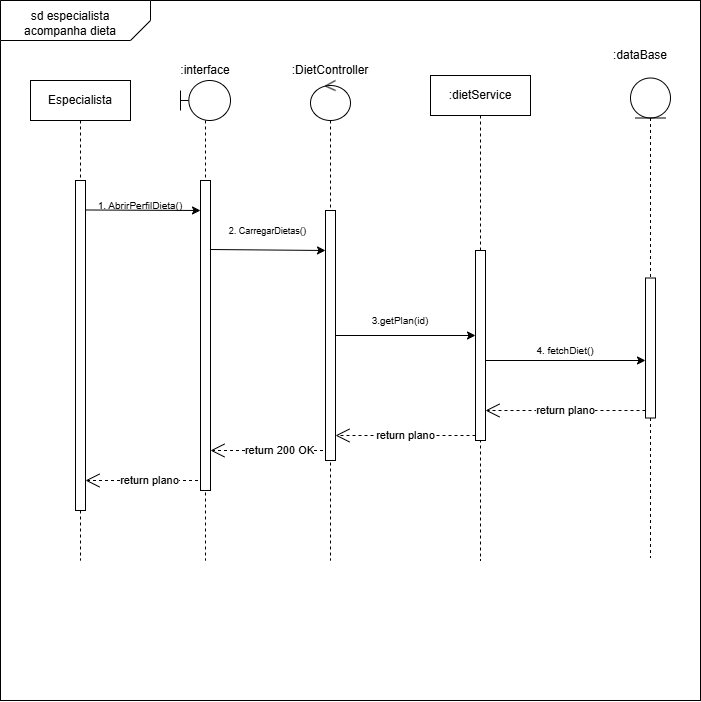

The diagram above was exported from draw.io. Its source (the exported page's mxGraphModel, read from the mxfile embedded in the PNG):
<mxGraphModel dx="3546" dy="1252" grid="1" gridSize="10" guides="1" tooltips="1" connect="1" arrows="1" fold="1" page="1" pageScale="1" pageWidth="1169" pageHeight="827" background="none" math="0" shadow="0">
  <root>
    <mxCell id="0" />
    <mxCell id="1" parent="0" />
    <mxCell id="2" value="" style="whiteSpace=wrap;html=1;aspect=fixed;movable=1;resizable=1;rotatable=1;deletable=1;editable=1;locked=0;connectable=1;" vertex="1" parent="1">
      <mxGeometry x="1430" y="64" width="700" height="700" as="geometry" />
    </mxCell>
    <mxCell id="3" value="" style="shape=card;whiteSpace=wrap;html=1;rotation=-180;size=20;movable=1;resizable=1;rotatable=1;deletable=1;editable=1;locked=0;connectable=1;" vertex="1" parent="1">
      <mxGeometry x="1430" y="64" width="150" height="40" as="geometry" />
    </mxCell>
    <mxCell id="4" value="sd especialista acompanha dieta" style="text;html=1;align=center;verticalAlign=middle;whiteSpace=wrap;rounded=0;movable=1;resizable=1;rotatable=1;deletable=1;editable=1;locked=0;connectable=1;" vertex="1" parent="1">
      <mxGeometry x="1440" y="74" width="120" height="25" as="geometry" />
    </mxCell>
    <mxCell id="5" value="" style="shape=umlLifeline;perimeter=lifelinePerimeter;whiteSpace=wrap;html=1;container=1;dropTarget=0;collapsible=0;recursiveResize=0;outlineConnect=0;portConstraint=eastwest;newEdgeStyle={&quot;curved&quot;:0,&quot;rounded&quot;:0};participant=umlBoundary;size=40;movable=1;resizable=1;rotatable=1;deletable=1;editable=1;locked=0;connectable=1;" vertex="1" parent="1">
      <mxGeometry x="1610" y="144" width="50" height="480" as="geometry" />
    </mxCell>
    <mxCell id="6" value="" style="html=1;points=[[0,0,0,0,5],[0,1,0,0,-5],[1,0,0,0,5],[1,1,0,0,-5]];perimeter=orthogonalPerimeter;outlineConnect=0;targetShapes=umlLifeline;portConstraint=eastwest;newEdgeStyle={&quot;curved&quot;:0,&quot;rounded&quot;:0};movable=1;resizable=1;rotatable=1;deletable=1;editable=1;locked=0;connectable=1;" vertex="1" parent="5">
      <mxGeometry x="20" y="100" width="10" height="310" as="geometry" />
    </mxCell>
    <mxCell id="7" value="" style="shape=umlLifeline;perimeter=lifelinePerimeter;whiteSpace=wrap;html=1;container=1;dropTarget=0;collapsible=0;recursiveResize=0;outlineConnect=0;portConstraint=eastwest;newEdgeStyle={&quot;curved&quot;:0,&quot;rounded&quot;:0};participant=umlControl;movable=1;resizable=1;rotatable=1;deletable=1;editable=1;locked=0;connectable=1;" vertex="1" parent="1">
      <mxGeometry x="1740" y="144" width="40" height="480" as="geometry" />
    </mxCell>
    <mxCell id="8" value="" style="html=1;points=[[0,0,0,0,5],[0,1,0,0,-5],[1,0,0,0,5],[1,1,0,0,-5]];perimeter=orthogonalPerimeter;outlineConnect=0;targetShapes=umlLifeline;portConstraint=eastwest;newEdgeStyle={&quot;curved&quot;:0,&quot;rounded&quot;:0};movable=1;resizable=1;rotatable=1;deletable=1;editable=1;locked=0;connectable=1;" vertex="1" parent="7">
      <mxGeometry x="15" y="130" width="10" height="250" as="geometry" />
    </mxCell>
    <mxCell id="9" value="1. AbrirPerfilDieta()" style="text;html=1;align=center;verticalAlign=middle;whiteSpace=wrap;rounded=0;fontSize=10;movable=1;resizable=1;rotatable=1;deletable=1;editable=1;locked=0;connectable=1;" vertex="1" parent="1">
      <mxGeometry x="1520" y="254" width="100" height="30" as="geometry" />
    </mxCell>
    <mxCell id="10" value="" style="endArrow=classic;html=1;rounded=0;exitX=1.038;exitY=0.067;exitDx=0;exitDy=0;exitPerimeter=0;movable=1;resizable=1;rotatable=1;deletable=1;editable=1;locked=0;connectable=1;" edge="1" parent="1">
      <mxGeometry width="50" height="50" relative="1" as="geometry">
        <mxPoint x="1515.3799999999999" y="273.48" as="sourcePoint" />
        <mxPoint x="1630" y="274" as="targetPoint" />
      </mxGeometry>
    </mxCell>
    <mxCell id="11" value="" style="shape=umlLifeline;perimeter=lifelinePerimeter;whiteSpace=wrap;html=1;container=1;dropTarget=0;collapsible=0;recursiveResize=0;outlineConnect=0;portConstraint=eastwest;newEdgeStyle={&quot;curved&quot;:0,&quot;rounded&quot;:0};participant=umlEntity;movable=1;resizable=1;rotatable=1;deletable=1;editable=1;locked=0;connectable=1;" vertex="1" parent="1">
      <mxGeometry x="2060" y="141.5" width="40" height="480" as="geometry" />
    </mxCell>
    <mxCell id="12" value="" style="html=1;points=[[0,0,0,0,5],[0,1,0,0,-5],[1,0,0,0,5],[1,1,0,0,-5]];perimeter=orthogonalPerimeter;outlineConnect=0;targetShapes=umlLifeline;portConstraint=eastwest;newEdgeStyle={&quot;curved&quot;:0,&quot;rounded&quot;:0};movable=1;resizable=1;rotatable=1;deletable=1;editable=1;locked=0;connectable=1;" vertex="1" parent="11">
      <mxGeometry x="15" y="200" width="10" height="140" as="geometry" />
    </mxCell>
    <mxCell id="13" value=":interfa&lt;span style=&quot;background-color: transparent; color: light-dark(rgb(0, 0, 0), rgb(255, 255, 255));&quot;&gt;ce&lt;/span&gt;" style="text;html=1;align=center;verticalAlign=middle;whiteSpace=wrap;rounded=0;movable=1;resizable=1;rotatable=1;deletable=1;editable=1;locked=0;connectable=1;" vertex="1" parent="1">
      <mxGeometry x="1605" y="119" width="60" height="30" as="geometry" />
    </mxCell>
    <mxCell id="14" value=":dietService" style="shape=umlLifeline;perimeter=lifelinePerimeter;whiteSpace=wrap;html=1;container=1;dropTarget=0;collapsible=0;recursiveResize=0;outlineConnect=0;portConstraint=eastwest;newEdgeStyle={&quot;curved&quot;:0,&quot;rounded&quot;:0};movable=1;resizable=1;rotatable=1;deletable=1;editable=1;locked=0;connectable=1;" vertex="1" parent="1">
      <mxGeometry x="1860" y="139" width="100" height="485" as="geometry" />
    </mxCell>
    <mxCell id="15" value="&lt;font style=&quot;font-size: 9px;&quot;&gt;2.&amp;nbsp;CarregarDietas(&lt;/font&gt;&lt;font size=&quot;1&quot; style=&quot;&quot;&gt;)&lt;/font&gt;" style="text;html=1;align=center;verticalAlign=middle;whiteSpace=wrap;rounded=0;fontSize=10;movable=1;resizable=1;rotatable=1;deletable=1;editable=1;locked=0;connectable=1;" vertex="1" parent="1">
      <mxGeometry x="1635" y="274" width="125" height="40" as="geometry" />
    </mxCell>
    <mxCell id="16" value=":DietController" style="text;html=1;align=center;verticalAlign=middle;whiteSpace=wrap;rounded=0;movable=1;resizable=1;rotatable=1;deletable=1;editable=1;locked=0;connectable=1;" vertex="1" parent="1">
      <mxGeometry x="1730" y="119" width="60" height="30" as="geometry" />
    </mxCell>
    <mxCell id="17" value=":dataBase" style="text;html=1;align=center;verticalAlign=middle;whiteSpace=wrap;rounded=0;movable=1;resizable=1;rotatable=1;deletable=1;editable=1;locked=0;connectable=1;" vertex="1" parent="1">
      <mxGeometry x="2040" y="104" width="60" height="30" as="geometry" />
    </mxCell>
    <mxCell id="18" value="" style="endArrow=classic;html=1;rounded=0;exitX=1.038;exitY=0.067;exitDx=0;exitDy=0;exitPerimeter=0;movable=1;resizable=1;rotatable=1;deletable=1;editable=1;locked=0;connectable=1;" edge="1" parent="1">
      <mxGeometry width="50" height="50" relative="1" as="geometry">
        <mxPoint x="1640" y="313" as="sourcePoint" />
        <mxPoint x="1755" y="314" as="targetPoint" />
      </mxGeometry>
    </mxCell>
    <mxCell id="19" value="3.getPlan(id)" style="text;html=1;align=center;verticalAlign=middle;whiteSpace=wrap;rounded=0;fontSize=10;movable=1;resizable=1;rotatable=1;deletable=1;editable=1;locked=0;connectable=1;" vertex="1" parent="1">
      <mxGeometry x="1775" y="369" width="110" height="30" as="geometry" />
    </mxCell>
    <mxCell id="20" value="Especialista" style="shape=umlLifeline;perimeter=lifelinePerimeter;whiteSpace=wrap;html=1;container=1;dropTarget=0;collapsible=0;recursiveResize=0;outlineConnect=0;portConstraint=eastwest;newEdgeStyle={&quot;curved&quot;:0,&quot;rounded&quot;:0};movable=1;resizable=1;rotatable=1;deletable=1;editable=1;locked=0;connectable=1;" vertex="1" parent="1">
      <mxGeometry x="1460" y="144" width="100" height="480" as="geometry" />
    </mxCell>
    <mxCell id="21" value="" style="html=1;points=[[0,0,0,0,5],[0,1,0,0,-5],[1,0,0,0,5],[1,1,0,0,-5]];perimeter=orthogonalPerimeter;outlineConnect=0;targetShapes=umlLifeline;portConstraint=eastwest;newEdgeStyle={&quot;curved&quot;:0,&quot;rounded&quot;:0};movable=1;resizable=1;rotatable=1;deletable=1;editable=1;locked=0;connectable=1;" vertex="1" parent="1">
      <mxGeometry x="1505" y="244" width="10" height="330" as="geometry" />
    </mxCell>
    <mxCell id="22" value="" style="html=1;points=[[0,0,0,0,5],[0,1,0,0,-5],[1,0,0,0,5],[1,1,0,0,-5]];perimeter=orthogonalPerimeter;outlineConnect=0;targetShapes=umlLifeline;portConstraint=eastwest;newEdgeStyle={&quot;curved&quot;:0,&quot;rounded&quot;:0};movable=1;resizable=1;rotatable=1;deletable=1;editable=1;locked=0;connectable=1;" vertex="1" parent="1">
      <mxGeometry x="1905" y="314" width="10" height="190" as="geometry" />
    </mxCell>
    <mxCell id="23" value="return plano" style="endArrow=open;endSize=12;dashed=1;html=1;rounded=0;movable=1;resizable=1;rotatable=1;deletable=1;editable=1;locked=0;connectable=1;" edge="1" source="12" parent="1">
      <mxGeometry width="160" relative="1" as="geometry">
        <mxPoint x="2000" y="474" as="sourcePoint" />
        <mxPoint x="1915" y="474" as="targetPoint" />
        <mxPoint as="offset" />
      </mxGeometry>
    </mxCell>
    <mxCell id="24" value="return plano" style="endArrow=open;endSize=12;dashed=1;html=1;rounded=0;exitX=0;exitY=1;exitDx=0;exitDy=-5;exitPerimeter=0;movable=1;resizable=1;rotatable=1;deletable=1;editable=1;locked=0;connectable=1;" edge="1" source="22" target="8" parent="1">
      <mxGeometry x="0.0027" width="160" relative="1" as="geometry">
        <mxPoint x="1865" y="494" as="sourcePoint" />
        <mxPoint x="1770" y="494" as="targetPoint" />
        <mxPoint as="offset" />
      </mxGeometry>
    </mxCell>
    <mxCell id="25" value="return 200 OK" style="endArrow=open;endSize=12;dashed=1;html=1;rounded=0;movable=1;resizable=1;rotatable=1;deletable=1;editable=1;locked=0;connectable=1;" edge="1" target="6" parent="1">
      <mxGeometry x="-0.2419" width="160" relative="1" as="geometry">
        <mxPoint x="1752.5" y="514" as="sourcePoint" />
        <mxPoint x="1642.5" y="514" as="targetPoint" />
        <mxPoint as="offset" />
      </mxGeometry>
    </mxCell>
    <mxCell id="26" value="return plano" style="endArrow=open;endSize=12;dashed=1;html=1;rounded=0;movable=1;resizable=1;rotatable=1;deletable=1;editable=1;locked=0;connectable=1;" edge="1" parent="1">
      <mxGeometry x="-0.1547" width="160" relative="1" as="geometry">
        <mxPoint x="1627.5" y="544" as="sourcePoint" />
        <mxPoint x="1515" y="544" as="targetPoint" />
        <mxPoint as="offset" />
      </mxGeometry>
    </mxCell>
    <mxCell id="27" value="" style="endArrow=classic;html=1;rounded=0;movable=1;resizable=1;rotatable=1;deletable=1;editable=1;locked=0;connectable=1;" edge="1" source="8" target="22" parent="1">
      <mxGeometry width="50" height="50" relative="1" as="geometry">
        <mxPoint x="1812.5" y="363.5" as="sourcePoint" />
        <mxPoint x="1860" y="364" as="targetPoint" />
      </mxGeometry>
    </mxCell>
    <mxCell id="28" value="" style="endArrow=classic;html=1;rounded=0;movable=1;resizable=1;rotatable=1;deletable=1;editable=1;locked=0;connectable=1;" edge="1" target="12" parent="1">
      <mxGeometry width="50" height="50" relative="1" as="geometry">
        <mxPoint x="1915" y="424" as="sourcePoint" />
        <mxPoint x="2015" y="424" as="targetPoint" />
      </mxGeometry>
    </mxCell>
    <mxCell id="29" value="4.&amp;nbsp;fetchDiet()" style="text;html=1;align=center;verticalAlign=middle;whiteSpace=wrap;rounded=0;fontSize=10;movable=1;resizable=1;rotatable=1;deletable=1;editable=1;locked=0;connectable=1;" vertex="1" parent="1">
      <mxGeometry x="1940" y="399" width="110" height="30" as="geometry" />
    </mxCell>
  </root>
</mxGraphModel>